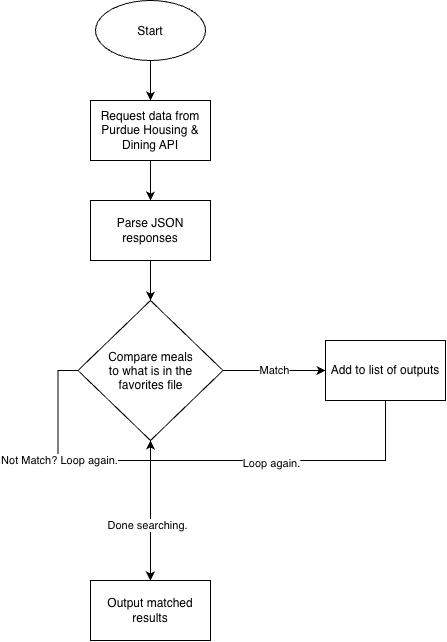

The diagram above was exported from draw.io. Its source (the exported page's mxGraphModel, read from the mxfile embedded in the PNG):
<mxGraphModel dx="806" dy="600" grid="1" gridSize="10" guides="1" tooltips="1" connect="1" arrows="1" fold="1" page="1" pageScale="1" pageWidth="850" pageHeight="1100" math="0" shadow="0">
  <root>
    <mxCell id="0" />
    <mxCell id="1" parent="0" />
    <mxCell id="XHhQwMP4L6BHr9sXqPPf-3" edge="1" parent="1" source="XHhQwMP4L6BHr9sXqPPf-1" style="edgeStyle=orthogonalEdgeStyle;rounded=0;orthogonalLoop=1;jettySize=auto;html=1;exitX=0.5;exitY=1;exitDx=0;exitDy=0;entryX=0.5;entryY=0;entryDx=0;entryDy=0;defaultLabelBackgroundColor=page;" target="XHhQwMP4L6BHr9sXqPPf-2">
      <mxGeometry relative="1" as="geometry" />
    </mxCell>
    <mxCell id="XHhQwMP4L6BHr9sXqPPf-1" parent="1" style="ellipse;whiteSpace=wrap;html=1;shapeInside=1;" value="Start" vertex="1">
      <mxGeometry height="60" width="110" x="300" y="60" as="geometry" />
    </mxCell>
    <mxCell id="XHhQwMP4L6BHr9sXqPPf-5" edge="1" parent="1" source="XHhQwMP4L6BHr9sXqPPf-2" style="edgeStyle=orthogonalEdgeStyle;rounded=0;orthogonalLoop=1;jettySize=auto;html=1;exitX=0.5;exitY=1;exitDx=0;exitDy=0;entryX=0.5;entryY=0;entryDx=0;entryDy=0;defaultLabelBackgroundColor=page;" target="XHhQwMP4L6BHr9sXqPPf-4">
      <mxGeometry relative="1" as="geometry" />
    </mxCell>
    <mxCell id="XHhQwMP4L6BHr9sXqPPf-2" parent="1" style="rounded=0;whiteSpace=wrap;html=1;" value="Request data from Purdue Housing &amp;amp; Dining API" vertex="1">
      <mxGeometry height="60" width="120" x="295" y="160" as="geometry" />
    </mxCell>
    <mxCell id="XHhQwMP4L6BHr9sXqPPf-7" edge="1" parent="1" source="XHhQwMP4L6BHr9sXqPPf-4" style="edgeStyle=orthogonalEdgeStyle;rounded=0;orthogonalLoop=1;jettySize=auto;html=1;exitX=0.5;exitY=1;exitDx=0;exitDy=0;defaultLabelBackgroundColor=page;">
      <mxGeometry relative="1" as="geometry">
        <mxPoint x="355" y="360.0000000000001" as="targetPoint" />
      </mxGeometry>
    </mxCell>
    <mxCell id="XHhQwMP4L6BHr9sXqPPf-4" parent="1" style="rounded=0;whiteSpace=wrap;html=1;" value="Parse JSON responses" vertex="1">
      <mxGeometry height="60" width="120" x="295" y="260" as="geometry" />
    </mxCell>
    <mxCell id="XHhQwMP4L6BHr9sXqPPf-14" edge="1" parent="1" source="XHhQwMP4L6BHr9sXqPPf-10" style="edgeStyle=orthogonalEdgeStyle;rounded=0;orthogonalLoop=1;jettySize=auto;html=1;exitX=1;exitY=0.5;exitDx=0;exitDy=0;entryX=0;entryY=0.5;entryDx=0;entryDy=0;defaultLabelBackgroundColor=page;" target="XHhQwMP4L6BHr9sXqPPf-13" value="Match">
      <mxGeometry relative="1" as="geometry" />
    </mxCell>
    <mxCell id="XHhQwMP4L6BHr9sXqPPf-15" edge="1" parent="1" source="XHhQwMP4L6BHr9sXqPPf-10" style="edgeStyle=orthogonalEdgeStyle;rounded=0;orthogonalLoop=1;jettySize=auto;html=1;exitX=0;exitY=0.5;exitDx=0;exitDy=0;defaultLabelBackgroundColor=page;entryX=0.5;entryY=1;entryDx=0;entryDy=0;" target="XHhQwMP4L6BHr9sXqPPf-10" value="Not Match? Loop again.">
      <mxGeometry relative="1" as="geometry">
        <mxPoint x="200" y="429.8850574712644" as="targetPoint" />
      </mxGeometry>
    </mxCell>
    <mxCell id="XHhQwMP4L6BHr9sXqPPf-21" edge="1" parent="1" source="XHhQwMP4L6BHr9sXqPPf-10" style="edgeStyle=orthogonalEdgeStyle;rounded=0;orthogonalLoop=1;jettySize=auto;html=1;exitX=0.5;exitY=1;exitDx=0;exitDy=0;defaultLabelBackgroundColor=page;">
      <mxGeometry relative="1" x="-0.2877" as="geometry">
        <mxPoint x="354.92" y="640" as="targetPoint" />
      </mxGeometry>
    </mxCell>
    <mxCell id="XHhQwMP4L6BHr9sXqPPf-22" connectable="0" parent="XHhQwMP4L6BHr9sXqPPf-21" style="edgeLabel;html=1;align=center;verticalAlign=middle;resizable=0;points=[];inheritText=1;defaultLabelBackgroundColor=page;" value="Done searching." vertex="1">
      <mxGeometry relative="1" x="0.2189" y="-3" as="geometry">
        <mxPoint as="offset" />
      </mxGeometry>
    </mxCell>
    <mxCell id="XHhQwMP4L6BHr9sXqPPf-10" parent="1" style="rhombus;whiteSpace=wrap;html=1;shapeInside=1;" value="Compare meals to what is in the favorites file" vertex="1">
      <mxGeometry height="140" width="145" x="282.5" y="360" as="geometry" />
    </mxCell>
    <mxCell id="XHhQwMP4L6BHr9sXqPPf-18" edge="1" parent="1" source="XHhQwMP4L6BHr9sXqPPf-13" style="edgeStyle=orthogonalEdgeStyle;rounded=0;orthogonalLoop=1;jettySize=auto;html=1;exitX=0.5;exitY=1;exitDx=0;exitDy=0;entryX=0.5;entryY=1;entryDx=0;entryDy=0;defaultLabelBackgroundColor=page;" target="XHhQwMP4L6BHr9sXqPPf-10">
      <mxGeometry relative="1" as="geometry" />
    </mxCell>
    <mxCell id="XHhQwMP4L6BHr9sXqPPf-20" connectable="0" parent="XHhQwMP4L6BHr9sXqPPf-18" style="edgeLabel;html=1;align=center;verticalAlign=middle;resizable=0;points=[];inheritText=1;defaultLabelBackgroundColor=page;" value="Loop again." vertex="1">
      <mxGeometry relative="1" x="0.1131" y="2" as="geometry">
        <mxPoint as="offset" />
      </mxGeometry>
    </mxCell>
    <mxCell id="XHhQwMP4L6BHr9sXqPPf-13" parent="1" style="rounded=0;whiteSpace=wrap;html=1;" value="Add to list of outputs" vertex="1">
      <mxGeometry height="60" width="120" x="530" y="400" as="geometry" />
    </mxCell>
    <mxCell id="XHhQwMP4L6BHr9sXqPPf-23" parent="1" style="rounded=0;whiteSpace=wrap;html=1;" value="Output matched results" vertex="1">
      <mxGeometry height="60" width="120" x="295" y="640" as="geometry" />
    </mxCell>
  </root>
</mxGraphModel>